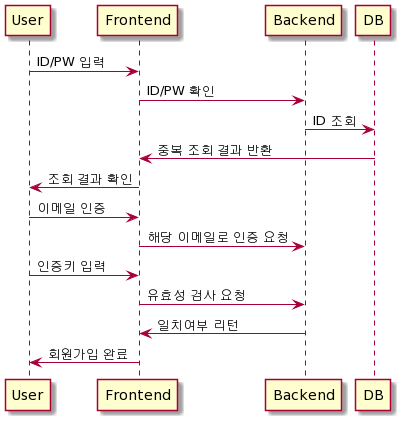

The diagram above was rendered by PlantUML. Its source (embedded in the PNG):
@startuml
User -> Frontend : ID/PW 입력
Frontend -> Backend : ID/PW 확인
Backend -> DB : ID 조회
DB -> Frontend : 중복 조회 결과 반환
Frontend -> User : 조회 결과 확인
User -> Frontend : 이메일 인증
Frontend -> Backend : 해당 이메일로 인증 요청
User -> Frontend : 인증키 입력
Frontend -> Backend : 유효성 검사 요청
Backend -> Frontend : 일치여부 리턴
Frontend -> User : 회원가입 완료
@enduml